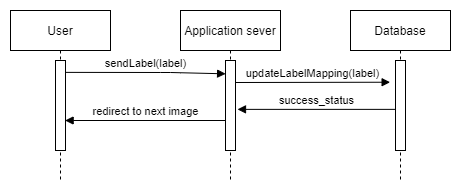

The diagram above was exported from draw.io. Its source (the exported page's mxGraphModel, read from the mxfile embedded in the PNG):
<mxGraphModel dx="1250" dy="587" grid="1" gridSize="10" guides="1" tooltips="1" connect="1" arrows="1" fold="1" page="1" pageScale="1" pageWidth="827" pageHeight="1169" math="0" shadow="0">
  <root>
    <mxCell id="0" />
    <mxCell id="1" parent="0" />
    <mxCell id="JPMyrJMPyFda3aav7ECc-79" value="User" style="shape=umlLifeline;perimeter=lifelinePerimeter;whiteSpace=wrap;html=1;container=1;collapsible=0;recursiveResize=0;outlineConnect=0;" parent="1" vertex="1">
      <mxGeometry x="110" y="350" width="100" height="170" as="geometry" />
    </mxCell>
    <mxCell id="JPMyrJMPyFda3aav7ECc-82" value="" style="html=1;points=[];perimeter=orthogonalPerimeter;" parent="JPMyrJMPyFda3aav7ECc-79" vertex="1">
      <mxGeometry x="45" y="50" width="10" height="90" as="geometry" />
    </mxCell>
    <mxCell id="JPMyrJMPyFda3aav7ECc-80" value="Application sever" style="shape=umlLifeline;perimeter=lifelinePerimeter;whiteSpace=wrap;html=1;container=1;collapsible=0;recursiveResize=0;outlineConnect=0;" parent="1" vertex="1">
      <mxGeometry x="280" y="350" width="100" height="170" as="geometry" />
    </mxCell>
    <mxCell id="JPMyrJMPyFda3aav7ECc-81" value="Database" style="shape=umlLifeline;perimeter=lifelinePerimeter;whiteSpace=wrap;html=1;container=1;collapsible=0;recursiveResize=0;outlineConnect=0;" parent="1" vertex="1">
      <mxGeometry x="450" y="350" width="100" height="170" as="geometry" />
    </mxCell>
    <mxCell id="JPMyrJMPyFda3aav7ECc-89" value="" style="html=1;points=[];perimeter=orthogonalPerimeter;" parent="JPMyrJMPyFda3aav7ECc-81" vertex="1">
      <mxGeometry x="45" y="50" width="10" height="90" as="geometry" />
    </mxCell>
    <mxCell id="JPMyrJMPyFda3aav7ECc-83" value="" style="html=1;points=[];perimeter=orthogonalPerimeter;" parent="1" vertex="1">
      <mxGeometry x="325" y="400" width="10" height="90" as="geometry" />
    </mxCell>
    <mxCell id="JPMyrJMPyFda3aav7ECc-87" value="sendLabel(label)" style="html=1;verticalAlign=bottom;endArrow=block;exitX=1.011;exitY=0.132;exitDx=0;exitDy=0;exitPerimeter=0;entryX=0.011;entryY=0.148;entryDx=0;entryDy=0;entryPerimeter=0;" parent="1" source="JPMyrJMPyFda3aav7ECc-82" target="JPMyrJMPyFda3aav7ECc-83" edge="1">
      <mxGeometry width="80" relative="1" as="geometry">
        <mxPoint x="170" y="412" as="sourcePoint" />
        <mxPoint x="320" y="412" as="targetPoint" />
        <Array as="points">
          <mxPoint x="270" y="412" />
        </Array>
      </mxGeometry>
    </mxCell>
    <mxCell id="JPMyrJMPyFda3aav7ECc-88" value="updateLabelMapping(label)" style="html=1;verticalAlign=bottom;endArrow=block;entryX=-0.038;entryY=0.051;entryDx=0;entryDy=0;entryPerimeter=0;" parent="1" edge="1">
      <mxGeometry width="80" relative="1" as="geometry">
        <mxPoint x="335" y="422" as="sourcePoint" />
        <mxPoint x="489.6199999999999" y="421.73" as="targetPoint" />
      </mxGeometry>
    </mxCell>
    <mxCell id="JPMyrJMPyFda3aav7ECc-90" value="success_status" style="html=1;verticalAlign=bottom;endArrow=block;entryX=1.2;entryY=0.543;entryDx=0;entryDy=0;entryPerimeter=0;" parent="1" source="JPMyrJMPyFda3aav7ECc-89" target="JPMyrJMPyFda3aav7ECc-83" edge="1">
      <mxGeometry width="80" relative="1" as="geometry">
        <mxPoint x="345" y="440.27" as="sourcePoint" />
        <mxPoint x="499.6199999999999" y="440" as="targetPoint" />
      </mxGeometry>
    </mxCell>
    <mxCell id="JPMyrJMPyFda3aav7ECc-91" value="redirect to next image" style="html=1;verticalAlign=bottom;endArrow=block;entryX=0.962;entryY=0.189;entryDx=0;entryDy=0;entryPerimeter=0;" parent="1" edge="1">
      <mxGeometry width="80" relative="1" as="geometry">
        <mxPoint x="325" y="460" as="sourcePoint" />
        <mxPoint x="164.6199999999999" y="460" as="targetPoint" />
      </mxGeometry>
    </mxCell>
  </root>
</mxGraphModel>